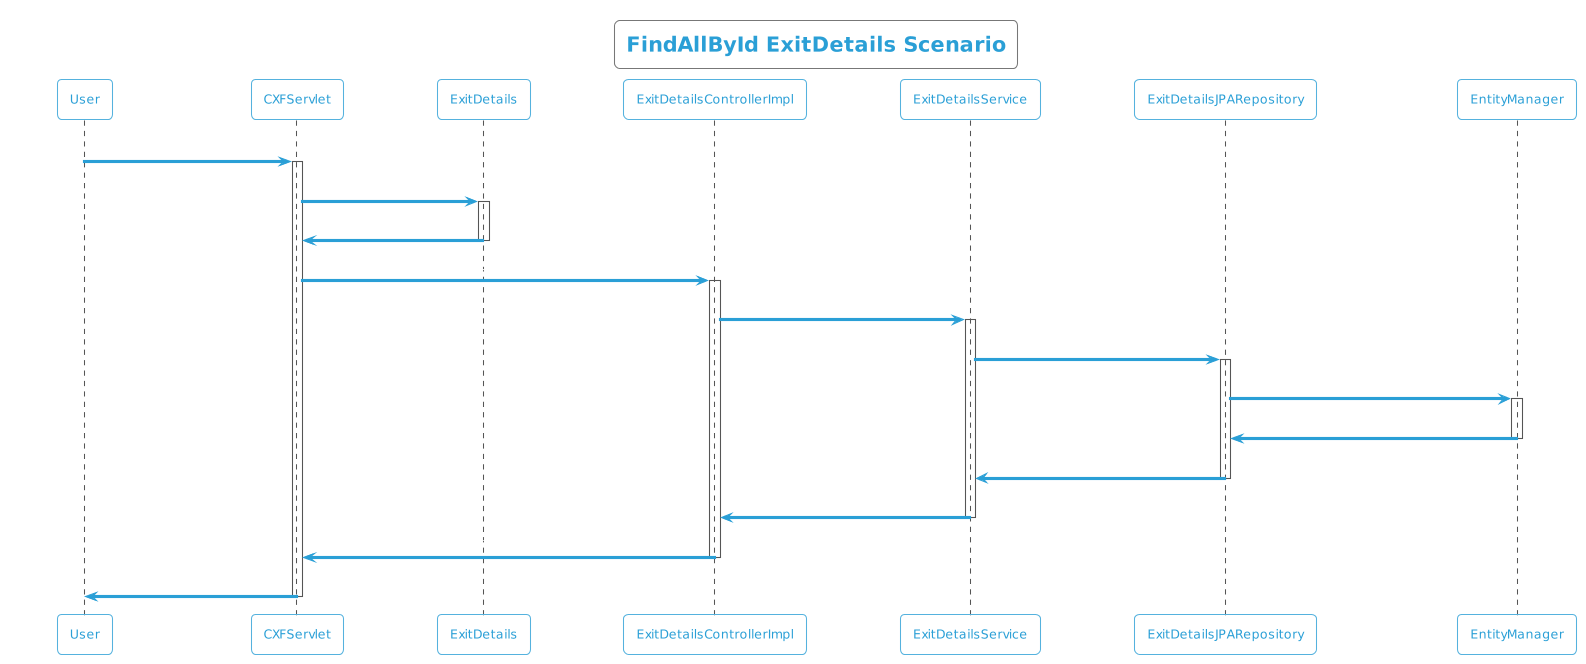

The diagram above was rendered by PlantUML. Its source (embedded in the PNG):
@startuml
!theme cyborg-outline
title FindAllById ExitDetails Scenario
participant User
User -> CXFServlet: GET, ExitDetails
activate CXFServlet
CXFServlet -> ExitDetails: << findAllById >>
activate ExitDetails
ExitDetails -> CXFServlet: << instance >>
deactivate ExitDetails
CXFServlet -> ExitDetailsControllerImpl: findAllById(:List<ExitDetails> id)
activate ExitDetailsControllerImpl
ExitDetailsControllerImpl -> ExitDetailsService: findAllById(:List<ExitDetails> id)
activate ExitDetailsService
ExitDetailsService -> ExitDetailsJPARepository: findAllById(:List<ExitDetails> id)
activate ExitDetailsJPARepository
ExitDetailsJPARepository -> EntityManager: response(:List<ExitDetails>findAllById)
activate EntityManager
EntityManager -> ExitDetailsJPARepository: << persisted List ExitDetails >>
deactivate EntityManager
ExitDetailsJPARepository -> ExitDetailsService: << persisted List ExitDetails >>
deactivate ExitDetailsJPARepository
ExitDetailsService -> ExitDetailsControllerImpl: << persisted List ExitDetails >>
deactivate ExitDetailsService
ExitDetailsControllerImpl -> CXFServlet: << persisted List ExitDetails >>
deactivate ExitDetailsControllerImpl
CXFServlet -> User: marshalled ExitDetails XML
deactivate CXFServlet
@enduml